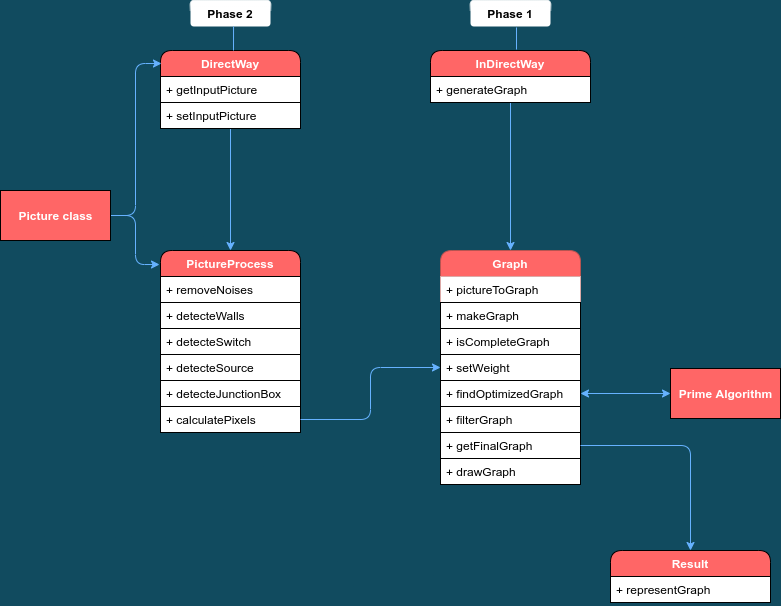

The diagram above was exported from draw.io. Its source (the exported page's mxGraphModel, read from the mxfile embedded in the PNG):
<mxGraphModel dx="1422" dy="681" grid="1" gridSize="10" guides="1" tooltips="1" connect="1" arrows="1" fold="1" page="1" pageScale="1" pageWidth="827" pageHeight="1169" background="#114B5F" math="0" shadow="0">
  <root>
    <mxCell id="WIyWlLk6GJQsqaUBKTNV-0" />
    <mxCell id="WIyWlLk6GJQsqaUBKTNV-1" parent="WIyWlLk6GJQsqaUBKTNV-0" />
    <mxCell id="KQmy31kpKRvUfOhHYpvI-17" style="edgeStyle=orthogonalEdgeStyle;rounded=0;orthogonalLoop=1;jettySize=auto;html=1;entryX=0.5;entryY=0;entryDx=0;entryDy=0;fontColor=#FFFFFF;strokeColor=#66B2FF;" edge="1" parent="WIyWlLk6GJQsqaUBKTNV-1" source="hZJnf3UmcHs6cFCUd8zT-0" target="hZJnf3UmcHs6cFCUd8zT-4">
      <mxGeometry relative="1" as="geometry" />
    </mxCell>
    <mxCell id="hZJnf3UmcHs6cFCUd8zT-0" value="DirectWay" style="swimlane;fontStyle=1;childLayout=stackLayout;horizontal=1;startSize=26;horizontalStack=0;resizeParent=1;resizeParentMax=0;resizeLast=0;collapsible=1;marginBottom=0;swimlaneFillColor=none;rounded=1;fillColor=#FF6666;fontColor=#FFFFFF;" parent="WIyWlLk6GJQsqaUBKTNV-1" vertex="1">
      <mxGeometry x="180" y="70" width="140" height="78" as="geometry" />
    </mxCell>
    <mxCell id="hZJnf3UmcHs6cFCUd8zT-1" value="+ getInputPicture" style="text;align=left;verticalAlign=top;spacingLeft=4;spacingRight=4;overflow=hidden;rotatable=0;points=[[0,0.5],[1,0.5]];portConstraint=eastwest;strokeColor=#000000;fillColor=#ffffff;" parent="hZJnf3UmcHs6cFCUd8zT-0" vertex="1">
      <mxGeometry y="26" width="140" height="26" as="geometry" />
    </mxCell>
    <mxCell id="hZJnf3UmcHs6cFCUd8zT-2" value="+ setInputPicture" style="text;align=left;verticalAlign=top;spacingLeft=4;spacingRight=4;overflow=hidden;rotatable=0;points=[[0,0.5],[1,0.5]];portConstraint=eastwest;strokeColor=#000000;fillColor=#ffffff;" parent="hZJnf3UmcHs6cFCUd8zT-0" vertex="1">
      <mxGeometry y="52" width="140" height="26" as="geometry" />
    </mxCell>
    <mxCell id="hZJnf3UmcHs6cFCUd8zT-4" value="PictureProcess" style="swimlane;fontStyle=1;childLayout=stackLayout;horizontal=1;startSize=26;horizontalStack=0;resizeParent=1;resizeParentMax=0;resizeLast=0;collapsible=1;marginBottom=0;rounded=1;fillColor=#FF6666;fontColor=#FFFFFF;" parent="WIyWlLk6GJQsqaUBKTNV-1" vertex="1">
      <mxGeometry x="180" y="270" width="140" height="182" as="geometry" />
    </mxCell>
    <mxCell id="hZJnf3UmcHs6cFCUd8zT-5" value="+ removeNoises" style="text;align=left;verticalAlign=top;spacingLeft=4;spacingRight=4;overflow=hidden;rotatable=0;points=[[0,0.5],[1,0.5]];portConstraint=eastwest;strokeColor=#000000;fillColor=#ffffff;" parent="hZJnf3UmcHs6cFCUd8zT-4" vertex="1">
      <mxGeometry y="26" width="140" height="26" as="geometry" />
    </mxCell>
    <mxCell id="hZJnf3UmcHs6cFCUd8zT-6" value="+ detecteWalls" style="text;align=left;verticalAlign=top;spacingLeft=4;spacingRight=4;overflow=hidden;rotatable=0;points=[[0,0.5],[1,0.5]];portConstraint=eastwest;strokeColor=#000000;fillColor=#ffffff;" parent="hZJnf3UmcHs6cFCUd8zT-4" vertex="1">
      <mxGeometry y="52" width="140" height="26" as="geometry" />
    </mxCell>
    <mxCell id="hZJnf3UmcHs6cFCUd8zT-7" value="+ detecteSwitch" style="text;align=left;verticalAlign=top;spacingLeft=4;spacingRight=4;overflow=hidden;rotatable=0;points=[[0,0.5],[1,0.5]];portConstraint=eastwest;strokeColor=#000000;fillColor=#ffffff;" parent="hZJnf3UmcHs6cFCUd8zT-4" vertex="1">
      <mxGeometry y="78" width="140" height="26" as="geometry" />
    </mxCell>
    <mxCell id="Uy58T-kRKp_VRFrBMmAE-33" value="+ detecteSource" style="text;align=left;verticalAlign=top;spacingLeft=4;spacingRight=4;overflow=hidden;rotatable=0;points=[[0,0.5],[1,0.5]];portConstraint=eastwest;strokeColor=#000000;fillColor=#ffffff;" parent="hZJnf3UmcHs6cFCUd8zT-4" vertex="1">
      <mxGeometry y="104" width="140" height="26" as="geometry" />
    </mxCell>
    <mxCell id="Uy58T-kRKp_VRFrBMmAE-34" value="+ detecteJunctionBox" style="text;align=left;verticalAlign=top;spacingLeft=4;spacingRight=4;overflow=hidden;rotatable=0;points=[[0,0.5],[1,0.5]];portConstraint=eastwest;strokeColor=#000000;fillColor=#ffffff;" parent="hZJnf3UmcHs6cFCUd8zT-4" vertex="1">
      <mxGeometry y="130" width="140" height="26" as="geometry" />
    </mxCell>
    <mxCell id="Uy58T-kRKp_VRFrBMmAE-36" value="+ calculatePixels" style="text;align=left;verticalAlign=top;spacingLeft=4;spacingRight=4;overflow=hidden;rotatable=0;points=[[0,0.5],[1,0.5]];portConstraint=eastwest;strokeColor=#000000;fillColor=#ffffff;" parent="hZJnf3UmcHs6cFCUd8zT-4" vertex="1">
      <mxGeometry y="156" width="140" height="26" as="geometry" />
    </mxCell>
    <mxCell id="hZJnf3UmcHs6cFCUd8zT-8" value="Graph" style="swimlane;fontStyle=1;childLayout=stackLayout;horizontal=1;startSize=26;horizontalStack=0;resizeParent=1;resizeParentMax=0;resizeLast=0;collapsible=1;marginBottom=0;rounded=1;strokeColor=#b85450;fillColor=#FF6666;fontColor=#FFFFFF;" parent="WIyWlLk6GJQsqaUBKTNV-1" vertex="1">
      <mxGeometry x="460" y="270" width="140" height="234" as="geometry">
        <mxRectangle x="450" y="240" width="60" height="26" as="alternateBounds" />
      </mxGeometry>
    </mxCell>
    <mxCell id="hZJnf3UmcHs6cFCUd8zT-9" value="+ pictureToGraph" style="text;align=left;verticalAlign=top;spacingLeft=4;spacingRight=4;overflow=hidden;rotatable=0;points=[[0,0.5],[1,0.5]];portConstraint=eastwest;fillColor=#FFFFFF;" parent="hZJnf3UmcHs6cFCUd8zT-8" vertex="1">
      <mxGeometry y="26" width="140" height="26" as="geometry" />
    </mxCell>
    <mxCell id="hZJnf3UmcHs6cFCUd8zT-10" value="+ makeGraph" style="text;align=left;verticalAlign=top;spacingLeft=4;spacingRight=4;overflow=hidden;rotatable=0;points=[[0,0.5],[1,0.5]];portConstraint=eastwest;strokeColor=#000000;fillColor=#FFFFFF;" parent="hZJnf3UmcHs6cFCUd8zT-8" vertex="1">
      <mxGeometry y="52" width="140" height="26" as="geometry" />
    </mxCell>
    <mxCell id="hZJnf3UmcHs6cFCUd8zT-11" value="+ isCompleteGraph" style="text;align=left;verticalAlign=top;spacingLeft=4;spacingRight=4;overflow=hidden;rotatable=0;points=[[0,0.5],[1,0.5]];portConstraint=eastwest;strokeColor=#000000;fillColor=#FFFFFF;" parent="hZJnf3UmcHs6cFCUd8zT-8" vertex="1">
      <mxGeometry y="78" width="140" height="26" as="geometry" />
    </mxCell>
    <mxCell id="Uy58T-kRKp_VRFrBMmAE-0" value="+ setWeight" style="text;align=left;verticalAlign=top;spacingLeft=4;spacingRight=4;overflow=hidden;rotatable=0;points=[[0,0.5],[1,0.5]];portConstraint=eastwest;strokeColor=#000000;fillColor=#FFFFFF;" parent="hZJnf3UmcHs6cFCUd8zT-8" vertex="1">
      <mxGeometry y="104" width="140" height="26" as="geometry" />
    </mxCell>
    <mxCell id="Uy58T-kRKp_VRFrBMmAE-1" value="+ findOptimizedGraph" style="text;align=left;verticalAlign=top;spacingLeft=4;spacingRight=4;overflow=hidden;rotatable=0;points=[[0,0.5],[1,0.5]];portConstraint=eastwest;strokeColor=#000000;fillColor=#ffffff;" parent="hZJnf3UmcHs6cFCUd8zT-8" vertex="1">
      <mxGeometry y="130" width="140" height="26" as="geometry" />
    </mxCell>
    <mxCell id="Uy58T-kRKp_VRFrBMmAE-17" value="+ filterGraph" style="text;align=left;verticalAlign=top;spacingLeft=4;spacingRight=4;overflow=hidden;rotatable=0;points=[[0,0.5],[1,0.5]];portConstraint=eastwest;strokeColor=#000000;fillColor=#ffffff;" parent="hZJnf3UmcHs6cFCUd8zT-8" vertex="1">
      <mxGeometry y="156" width="140" height="26" as="geometry" />
    </mxCell>
    <mxCell id="Uy58T-kRKp_VRFrBMmAE-35" value="+ getFinalGraph" style="text;align=left;verticalAlign=top;spacingLeft=4;spacingRight=4;overflow=hidden;rotatable=0;points=[[0,0.5],[1,0.5]];portConstraint=eastwest;strokeColor=#000000;fillColor=#ffffff;" parent="hZJnf3UmcHs6cFCUd8zT-8" vertex="1">
      <mxGeometry y="182" width="140" height="26" as="geometry" />
    </mxCell>
    <mxCell id="KQmy31kpKRvUfOhHYpvI-0" value="+ drawGraph" style="text;align=left;verticalAlign=top;spacingLeft=4;spacingRight=4;overflow=hidden;rotatable=0;points=[[0,0.5],[1,0.5]];portConstraint=eastwest;fillColor=#FFFFFF;strokeColor=#000000;" vertex="1" parent="hZJnf3UmcHs6cFCUd8zT-8">
      <mxGeometry y="208" width="140" height="26" as="geometry" />
    </mxCell>
    <mxCell id="Uy58T-kRKp_VRFrBMmAE-38" style="edgeStyle=orthogonalEdgeStyle;rounded=1;orthogonalLoop=1;jettySize=auto;html=1;fontColor=#E4FDE1;strokeColor=#66B2FF;fillColor=#F45B69;" parent="WIyWlLk6GJQsqaUBKTNV-1" source="Uy58T-kRKp_VRFrBMmAE-36" target="Uy58T-kRKp_VRFrBMmAE-0" edge="1">
      <mxGeometry relative="1" as="geometry" />
    </mxCell>
    <mxCell id="Uy58T-kRKp_VRFrBMmAE-39" value="Result" style="swimlane;fontStyle=1;align=center;verticalAlign=middle;childLayout=stackLayout;horizontal=1;startSize=26;horizontalStack=0;resizeParent=1;resizeParentMax=0;resizeLast=0;collapsible=1;marginBottom=0;rounded=1;fillColor=#FF6666;gradientColor=none;fontColor=#FFFFFF;" parent="WIyWlLk6GJQsqaUBKTNV-1" vertex="1">
      <mxGeometry x="630" y="570" width="160" height="52" as="geometry" />
    </mxCell>
    <mxCell id="Uy58T-kRKp_VRFrBMmAE-40" value="+ representGraph" style="text;align=left;verticalAlign=top;spacingLeft=4;spacingRight=4;overflow=hidden;rotatable=0;points=[[0,0.5],[1,0.5]];portConstraint=eastwest;strokeColor=#000000;fillColor=#ffffff;" parent="Uy58T-kRKp_VRFrBMmAE-39" vertex="1">
      <mxGeometry y="26" width="160" height="26" as="geometry" />
    </mxCell>
    <mxCell id="KQmy31kpKRvUfOhHYpvI-42" style="edgeStyle=orthogonalEdgeStyle;rounded=1;comic=0;orthogonalLoop=1;jettySize=auto;html=1;entryX=0.007;entryY=0.167;entryDx=0;entryDy=0;entryPerimeter=0;labelBackgroundColor=#66B2FF;fontColor=#000000;strokeColor=#66B2FF;" edge="1" parent="WIyWlLk6GJQsqaUBKTNV-1" source="Uy58T-kRKp_VRFrBMmAE-44" target="hZJnf3UmcHs6cFCUd8zT-0">
      <mxGeometry relative="1" as="geometry" />
    </mxCell>
    <mxCell id="KQmy31kpKRvUfOhHYpvI-43" style="edgeStyle=orthogonalEdgeStyle;rounded=1;comic=0;orthogonalLoop=1;jettySize=auto;html=1;entryX=-0.007;entryY=0.077;entryDx=0;entryDy=0;entryPerimeter=0;labelBackgroundColor=#66B2FF;fontColor=#000000;strokeColor=#66B2FF;" edge="1" parent="WIyWlLk6GJQsqaUBKTNV-1" source="Uy58T-kRKp_VRFrBMmAE-44" target="hZJnf3UmcHs6cFCUd8zT-4">
      <mxGeometry relative="1" as="geometry" />
    </mxCell>
    <mxCell id="Uy58T-kRKp_VRFrBMmAE-44" value="&lt;b&gt;Picture class&lt;/b&gt;" style="html=1;rounded=0;fontColor=#FFFFFF;strokeColor=#000000;gradientColor=none;fillColor=#FF6666;" parent="WIyWlLk6GJQsqaUBKTNV-1" vertex="1">
      <mxGeometry x="20" y="210" width="110" height="50" as="geometry" />
    </mxCell>
    <mxCell id="Uy58T-kRKp_VRFrBMmAE-45" value="&lt;b&gt;Prime Algorithm&lt;/b&gt;" style="html=1;rounded=0;fontColor=#FFFFFF;strokeColor=#000000;fillColor=#FF6666;gradientColor=none;" parent="WIyWlLk6GJQsqaUBKTNV-1" vertex="1">
      <mxGeometry x="690" y="388" width="110" height="50" as="geometry" />
    </mxCell>
    <mxCell id="KQmy31kpKRvUfOhHYpvI-35" style="edgeStyle=orthogonalEdgeStyle;rounded=1;comic=0;orthogonalLoop=1;jettySize=auto;html=1;labelBackgroundColor=#66B2FF;fontColor=#000000;strokeColor=#66B2FF;" edge="1" parent="WIyWlLk6GJQsqaUBKTNV-1" source="KQmy31kpKRvUfOhHYpvI-1" target="hZJnf3UmcHs6cFCUd8zT-8">
      <mxGeometry relative="1" as="geometry" />
    </mxCell>
    <mxCell id="KQmy31kpKRvUfOhHYpvI-1" value="InDirectWay" style="swimlane;fontStyle=1;align=center;verticalAlign=top;childLayout=stackLayout;horizontal=1;startSize=26;horizontalStack=0;resizeParent=1;resizeParentMax=0;resizeLast=0;collapsible=1;marginBottom=0;rounded=1;fillColor=#FF6666;fontColor=#FFFFFF;" vertex="1" parent="WIyWlLk6GJQsqaUBKTNV-1">
      <mxGeometry x="450" y="70" width="160" height="52" as="geometry" />
    </mxCell>
    <mxCell id="KQmy31kpKRvUfOhHYpvI-2" value="+ generateGraph" style="text;align=left;verticalAlign=top;spacingLeft=4;spacingRight=4;overflow=hidden;rotatable=0;points=[[0,0.5],[1,0.5]];portConstraint=eastwest;fillColor=#ffffff;strokeColor=#000000;" vertex="1" parent="KQmy31kpKRvUfOhHYpvI-1">
      <mxGeometry y="26" width="160" height="26" as="geometry" />
    </mxCell>
    <mxCell id="KQmy31kpKRvUfOhHYpvI-31" value="" style="endArrow=classic;startArrow=classic;html=1;labelBackgroundColor=#66B2FF;fontColor=#000000;strokeColor=#66B2FF;entryX=0;entryY=0.5;entryDx=0;entryDy=0;" edge="1" parent="WIyWlLk6GJQsqaUBKTNV-1" source="Uy58T-kRKp_VRFrBMmAE-1" target="Uy58T-kRKp_VRFrBMmAE-45">
      <mxGeometry width="50" height="50" relative="1" as="geometry">
        <mxPoint x="620" y="360" as="sourcePoint" />
        <mxPoint x="670" y="310" as="targetPoint" />
      </mxGeometry>
    </mxCell>
    <mxCell id="KQmy31kpKRvUfOhHYpvI-39" style="edgeStyle=orthogonalEdgeStyle;rounded=1;comic=0;orthogonalLoop=1;jettySize=auto;html=1;entryX=0.5;entryY=0;entryDx=0;entryDy=0;labelBackgroundColor=#66B2FF;fontColor=#000000;strokeColor=#66B2FF;" edge="1" parent="WIyWlLk6GJQsqaUBKTNV-1" source="Uy58T-kRKp_VRFrBMmAE-35" target="Uy58T-kRKp_VRFrBMmAE-39">
      <mxGeometry relative="1" as="geometry" />
    </mxCell>
    <mxCell id="KQmy31kpKRvUfOhHYpvI-40" value="Phase 1" style="text;align=center;fontStyle=1;verticalAlign=middle;spacingLeft=3;spacingRight=3;strokeColor=none;rotatable=0;points=[[0,0.5],[1,0.5]];portConstraint=eastwest;rounded=1;fontColor=#000000;fillColor=#ffffff;glass=1;" vertex="1" parent="WIyWlLk6GJQsqaUBKTNV-1">
      <mxGeometry x="490" y="20" width="80" height="26" as="geometry" />
    </mxCell>
    <mxCell id="KQmy31kpKRvUfOhHYpvI-41" value="Phase 2" style="text;align=center;fontStyle=1;verticalAlign=middle;spacingLeft=3;spacingRight=3;strokeColor=none;rotatable=0;points=[[0,0.5],[1,0.5]];portConstraint=eastwest;rounded=1;fontColor=#000000;fillColor=#ffffff;glass=1;labelBackgroundColor=none;labelBorderColor=none;" vertex="1" parent="WIyWlLk6GJQsqaUBKTNV-1">
      <mxGeometry x="210" y="20" width="80" height="26" as="geometry" />
    </mxCell>
    <mxCell id="KQmy31kpKRvUfOhHYpvI-45" value="" style="endArrow=none;html=1;labelBackgroundColor=#66B2FF;fontColor=#FFE599;strokeColor=#66B2FF;entryX=0.538;entryY=1;entryDx=0;entryDy=0;entryPerimeter=0;" edge="1" parent="WIyWlLk6GJQsqaUBKTNV-1" target="KQmy31kpKRvUfOhHYpvI-41">
      <mxGeometry width="50" height="50" relative="1" as="geometry">
        <mxPoint x="253" y="70" as="sourcePoint" />
        <mxPoint x="140" y="30" as="targetPoint" />
      </mxGeometry>
    </mxCell>
    <mxCell id="KQmy31kpKRvUfOhHYpvI-46" value="" style="endArrow=none;html=1;labelBackgroundColor=#66B2FF;fontColor=#FFE599;strokeColor=#66B2FF;entryX=0.575;entryY=1.038;entryDx=0;entryDy=0;entryPerimeter=0;" edge="1" parent="WIyWlLk6GJQsqaUBKTNV-1" target="KQmy31kpKRvUfOhHYpvI-40">
      <mxGeometry width="50" height="50" relative="1" as="geometry">
        <mxPoint x="536" y="69" as="sourcePoint" />
        <mxPoint x="470" y="30" as="targetPoint" />
      </mxGeometry>
    </mxCell>
  </root>
</mxGraphModel>